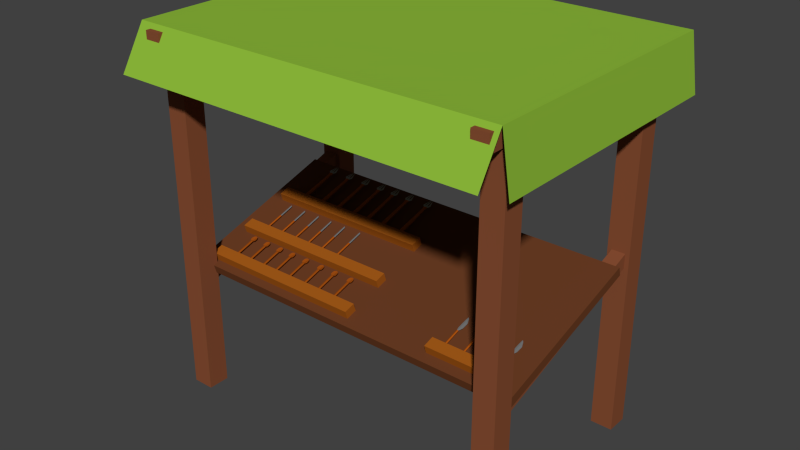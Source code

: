 # Source: bestek_m.stand.blend  (saved by Blender 2.71.0; exported with 4.5.12 LTS)
import bpy
from mathutils import Matrix  # noqa: F401  (used for matrix-valued properties, if any)

bpy.ops.wm.read_factory_settings(use_empty=True)
scene = bpy.context.scene
scene.name = 'Scene'

# ---- collections
col_collection_1 = bpy.data.collections.new('Collection 1'); scene.collection.children.link(col_collection_1)

# ---- materials (node trees are filled in below, after node groups)
mat_material_009 = bpy.data.materials.new('Material.009')
mat_material_009.alpha_threshold = 0.0
mat_material_009.use_transparent_shadow = False
mat_material_009.diffuse_color = (0.2462, 0.07743, 0.0331, 1.0)
mat_material_009.roughness = 0.5
mat_material_009.specular_intensity = 0.0
mat_material_009.line_color = (0.0, 0.0, 0.0, 1.0)
mat_material_010 = bpy.data.materials.new('Material.010')
mat_material_010.alpha_threshold = 0.0
mat_material_010.use_transparent_shadow = False
mat_material_010.diffuse_color = (0.2695, 0.4969, 0.04271, 1.0)
mat_material_010.roughness = 0.5
mat_material_010.specular_intensity = 0.0
mat_material_010.line_color = (0.0, 0.0, 0.0, 1.0)
mat_material_007 = bpy.data.materials.new('Material.007')
mat_material_007.alpha_threshold = 0.0
mat_material_007.use_transparent_shadow = False
mat_material_007.diffuse_color = (0.1473, 0.04769, 0.01812, 1.0)
mat_material_007.roughness = 0.5
mat_material_007.specular_intensity = 0.0
mat_material_007.line_color = (0.0, 0.0, 0.0, 1.0)
mat_material_008 = bpy.data.materials.new('Material.008')
mat_material_008.alpha_threshold = 0.0
mat_material_008.use_transparent_shadow = False
mat_material_008.diffuse_color = (0.3757, 0.1042, 0.009853, 1.0)
mat_material_008.roughness = 0.5
mat_material_008.specular_intensity = 0.0
mat_material_008.line_color = (0.0, 0.0, 0.0, 1.0)
mat_material_001 = bpy.data.materials.new('Material.001')
mat_material_001.alpha_threshold = 0.0
mat_material_001.use_transparent_shadow = False
mat_material_001.diffuse_color = (0.4109, 0.0894, 0.00679, 1.0)
mat_material_001.roughness = 0.5
mat_material_001.specular_intensity = 0.0
mat_material_001.line_color = (0.0, 0.0, 0.0, 1.0)
mat_material_002 = bpy.data.materials.new('Material.002')
mat_material_002.alpha_threshold = 0.0
mat_material_002.use_transparent_shadow = False
mat_material_002.diffuse_color = (0.1734, 0.1734, 0.1734, 1.0)
mat_material_002.roughness = 0.5
mat_material_002.specular_intensity = 0.0
mat_material_002.line_color = (0.0, 0.0, 0.0, 1.0)
mat_material_003 = bpy.data.materials.new('Material.003')
mat_material_003.alpha_threshold = 0.0
mat_material_003.use_transparent_shadow = False
mat_material_003.diffuse_color = (0.6369, 0.8, 0.7057, 1.0)
mat_material_003.roughness = 0.5
mat_material_003.line_color = (0.0, 0.0, 0.0, 1.0)
mat_material_004 = bpy.data.materials.new('Material.004')
mat_material_004.alpha_threshold = 0.0
mat_material_004.use_transparent_shadow = False
mat_material_004.diffuse_color = (0.3343, 0.3343, 0.3343, 1.0)
mat_material_004.roughness = 0.5
mat_material_004.specular_intensity = 0.0
mat_material_004.line_color = (0.0, 0.0, 0.0, 1.0)
mat_material_005 = bpy.data.materials.new('Material.005')
mat_material_005.alpha_threshold = 0.0
mat_material_005.use_transparent_shadow = False
mat_material_005.diffuse_color = (0.4385, 0.09586, 0.006851, 1.0)
mat_material_005.roughness = 0.5
mat_material_005.specular_intensity = 0.0
mat_material_005.line_color = (0.0, 0.0, 0.0, 1.0)
mat_material_006 = bpy.data.materials.new('Material.006')
mat_material_006.alpha_threshold = 0.0
mat_material_006.use_transparent_shadow = False
mat_material_006.diffuse_color = (0.3264, 0.07124, 0.005596, 1.0)
mat_material_006.roughness = 0.5
mat_material_006.specular_intensity = 0.0
mat_material_006.line_color = (0.0, 0.0, 0.0, 1.0)

# ---- material node trees

# ---- world
world_world = bpy.data.worlds.new('World'); scene.world = world_world
world_world.color = (0.05088, 0.05088, 0.05088)
world_world.use_sun_shadow = False
world_world.sun_shadow_jitter_overblur = 0.0
world_world.cycles.sampling_method = 'MANUAL'
world_world.cycles.sample_map_resolution = 256

# ---- meshes
me_plane = bpy.data.meshes.new('Plane')
me_plane.from_pydata([(-1.018, -0.9447, 0.8414), (0.9825, -0.9447, 0.8414), (-1.018, 1.108, 0.8414), (0.9825, 1.108, 0.8414), (-1.018, -1.135, 0.5251), (0.9825, -1.135, 0.5251), (-1.068, 1.1, 0.652), (0.932, 1.1, 0.652), (1.028, -0.9447, 0.4285), (1.028, 1.108, 0.4285), (-1.115, -0.9447, 0.4775), (-1.115, 1.108, 0.4775), (-0.9773, 0.9402, 0.6835), (-0.9773, 1.076, 0.6835), (0.9708, 1.076, 0.6835), (0.9708, 0.9402, 0.6835), (-0.9773, 0.9402, 0.8195), (-0.9773, 1.076, 0.8195), (0.9708, 1.076, 0.8195), (0.9708, 0.9402, 0.8195), (-0.9773, -0.853, 0.6835), (-0.9773, -0.7169, 0.6835), (0.9708, -0.7169, 0.6835), (0.9708, -0.853, 0.6835), (-0.9773, -0.853, 0.8195), (-0.9773, -0.7169, 0.8195), (0.9708, -0.7169, 0.8195), (0.9708, -0.853, 0.8195), (0.8723, -1.002, 0.6882), (0.8723, -1.002, 0.8079), (0.9579, -1.002, 0.8079), (0.9579, -1.002, 0.6882), (0.8723, 0.9883, 0.6882), (0.8723, 0.9883, 0.8079), (0.9579, 0.9883, 0.8079), (0.9579, 0.9883, 0.6882), (0.8792, -0.806, -1.127), (0.8792, -0.8385, -1.032), (0.9511, -0.8385, -1.032), (0.9511, -0.806, -1.127), (0.8792, 0.7753, -0.5858), (0.8792, 0.7427, -0.4907), (0.9511, 0.7427, -0.4907), (0.9511, 0.7753, -0.5858), (0.8568, 0.5941, 0.7747), (0.8568, 0.7572, 0.7747), (0.9734, 0.7572, 0.7747), (0.9734, 0.5941, 0.7747), (0.8568, 0.5941, -1.936), (0.8568, 0.7572, -1.936), (0.9734, 0.7572, -1.936), (0.9734, 0.5941, -1.936), (0.8568, -0.8665, 0.7747), (0.8568, -0.7034, 0.7747), (0.9734, -0.7034, 0.7747), (0.9734, -0.8665, 0.7747), (0.8568, -0.8665, -1.936), (0.8568, -0.7034, -1.936), (0.9734, -0.7034, -1.936), (0.9734, -0.8665, -1.936), (-0.9434, -1.002, 0.6882), (-0.9434, -1.002, 0.8079), (-0.8577, -1.002, 0.8079), (-0.8577, -1.002, 0.6882), (-0.9434, 0.9883, 0.6882), (-0.9434, 0.9883, 0.8079), (-0.8577, 0.9883, 0.8079), (-0.8577, 0.9883, 0.6882), (-0.9365, -0.806, -1.127), (-0.9365, -0.8385, -1.032), (-0.8646, -0.8385, -1.032), (-0.8646, -0.806, -1.127), (-0.9365, 0.7753, -0.5858), (-0.9365, 0.7427, -0.4907), (-0.8646, 0.7427, -0.4907), (-0.8646, 0.7753, -0.5858), (-0.9589, 0.5941, 0.7747), (-0.9589, 0.7572, 0.7747), (-0.8423, 0.7572, 0.7747), (-0.8423, 0.5941, 0.7747), (-0.9589, 0.5941, -1.936), (-0.9589, 0.7572, -1.936), (-0.8423, 0.7572, -1.936), (-0.8423, 0.5941, -1.936), (-0.9589, -0.8665, 0.7747), (-0.9589, -0.7034, 0.7747), (-0.8423, -0.7034, 0.7747), (-0.8423, -0.8665, 0.7747), (-0.9589, -0.8665, -1.936), (-0.9589, -0.7034, -1.936), (-0.8423, -0.7034, -1.936), (-0.8423, -0.8665, -1.936)], [], [(0, 1, 3, 2), (1, 0, 4, 5), (2, 3, 7, 6), (3, 1, 8, 9), (0, 2, 11, 10), (16, 17, 13, 12), (17, 18, 14, 13), (18, 19, 15, 14), (19, 16, 12, 15), (12, 13, 14, 15), (19, 18, 17, 16), (24, 25, 21, 20), (25, 26, 22, 21), (26, 27, 23, 22), (27, 24, 20, 23), (20, 21, 22, 23), (27, 26, 25, 24), (32, 33, 29, 28), (33, 34, 30, 29), (34, 35, 31, 30), (35, 32, 28, 31), (28, 29, 30, 31), (35, 34, 33, 32), (40, 41, 37, 36), (41, 42, 38, 37), (42, 43, 39, 38), (43, 40, 36, 39), (36, 37, 38, 39), (43, 42, 41, 40), (48, 49, 45, 44), (49, 50, 46, 45), (50, 51, 47, 46), (51, 48, 44, 47), (44, 45, 46, 47), (51, 50, 49, 48), (56, 57, 53, 52), (57, 58, 54, 53), (58, 59, 55, 54), (59, 56, 52, 55), (52, 53, 54, 55), (59, 58, 57, 56), (64, 65, 61, 60), (65, 66, 62, 61), (66, 67, 63, 62), (67, 64, 60, 63), (60, 61, 62, 63), (67, 66, 65, 64), (72, 73, 69, 68), (73, 74, 70, 69), (74, 75, 71, 70), (75, 72, 68, 71), (68, 69, 70, 71), (75, 74, 73, 72), (80, 81, 77, 76), (81, 82, 78, 77), (82, 83, 79, 78), (83, 80, 76, 79), (76, 77, 78, 79), (83, 82, 81, 80), (88, 89, 85, 84), (89, 90, 86, 85), (90, 91, 87, 86), (91, 88, 84, 87), (84, 85, 86, 87), (91, 90, 89, 88)])
me_plane.polygons.foreach_set('material_index', [1, 1, 1, 1, 1, 0, 0, 0, 0, 0, 0, 0, 0, 0, 0, 0, 0, 0, 0, 0, 0, 0, 0, 0, 0, 0, 0, 0, 0, 0, 0, 0, 0, 0, 0, 0, 0, 0, 0, 0, 0, 0, 0, 0, 0, 0, 0, 0, 0, 0, 0, 0, 0, 0, 0, 0, 0, 0, 0, 0, 0, 0, 0, 0, 0])
me_plane.materials.append(mat_material_009)
me_plane.materials.append(mat_material_010)
me_plane.use_remesh_preserve_volume = False
me_plane.use_remesh_preserve_attributes = False
me_plane.use_mirror_vertex_groups = False
me_plane.update()
me_cube_002 = bpy.data.meshes.new('Cube.002')
me_cube_002.from_pydata([(0.7735, -0.7531, 1.713), (0.7735, -0.5148, 1.713), (0.7678, -0.7531, 1.569), (0.7678, -0.5148, 1.569), (0.77, -0.7531, 1.335), (0.77, -0.5148, 1.335), (0.7771, -0.7531, 1.335), (0.7771, -0.5148, 1.335), (0.7793, -0.7531, 1.569), (0.7793, -0.5148, 1.569), (0.7721, -0.508, 1.543), (0.768, -0.508, 1.515), (0.7683, -0.508, 1.47), (0.772, -0.508, 1.467), (0.7781, -0.508, 1.491), (0.7724, -0.3348, 1.543), (0.7684, -0.3348, 1.515), (0.7686, -0.3348, 1.47), (0.7724, -0.3348, 1.467), (0.7785, -0.3348, 1.491), (0.7712, -0.3227, 1.522), (0.769, -0.3227, 1.507), (0.7692, -0.3227, 1.482), (0.7712, -0.3227, 1.481), (0.7745, -0.3227, 1.494), (0.7698, -0.3144, 1.501), (0.7745, -0.4698, 1.562), (0.7876, -0.4698, 1.489), (0.7744, -0.4698, 1.454), (0.7664, -0.4698, 1.459), (0.7658, -0.4698, 1.522), (0.7901, -0.3925, 1.488), (0.7762, -0.3925, 1.452), (0.7678, -0.3925, 1.457), (0.7672, -0.3925, 1.524), (0.7763, -0.3925, 1.565), (0.8654, -0.7531, 1.713), (0.8654, -0.5148, 1.713), (0.8596, -0.7531, 1.569), (0.8596, -0.5148, 1.569), (0.8618, -0.7531, 1.335), (0.8618, -0.5148, 1.335), (0.8689, -0.7531, 1.335), (0.8689, -0.5148, 1.335), (0.8711, -0.7531, 1.569), (0.8711, -0.5148, 1.569), (0.8639, -0.508, 1.543), (0.8599, -0.508, 1.515), (0.8601, -0.508, 1.47), (0.8639, -0.508, 1.467), (0.87, -0.508, 1.491), (0.8643, -0.3348, 1.543), (0.8602, -0.3348, 1.515), (0.8605, -0.3348, 1.47), (0.8642, -0.3348, 1.467), (0.8704, -0.3348, 1.491), (0.8631, -0.3227, 1.522), (0.8609, -0.3227, 1.507), (0.861, -0.3227, 1.482), (0.863, -0.3227, 1.481), (0.8664, -0.3227, 1.494), (0.8617, -0.3144, 1.501), (0.8663, -0.4698, 1.562), (0.8794, -0.4698, 1.489), (0.8662, -0.4698, 1.454), (0.8582, -0.4698, 1.459), (0.8576, -0.4698, 1.522), (0.8819, -0.3925, 1.488), (0.868, -0.3925, 1.452), (0.8596, -0.3925, 1.457), (0.859, -0.3925, 1.524), (0.8681, -0.3925, 1.565), (0.6649, -0.7531, 1.713), (0.6649, -0.5148, 1.713), (0.6591, -0.7531, 1.569), (0.6591, -0.5148, 1.569), (0.6613, -0.7531, 1.335), (0.6613, -0.5148, 1.335), (0.6684, -0.7531, 1.335), (0.6684, -0.5148, 1.335), (0.6706, -0.7531, 1.569), (0.6706, -0.5148, 1.569), (0.6634, -0.508, 1.543), (0.6594, -0.508, 1.515), (0.6597, -0.508, 1.47), (0.6634, -0.508, 1.467), (0.6695, -0.508, 1.491), (0.6638, -0.3348, 1.543), (0.6597, -0.3348, 1.515), (0.66, -0.3348, 1.47), (0.6637, -0.3348, 1.467), (0.6699, -0.3348, 1.491), (0.6626, -0.3227, 1.522), (0.6604, -0.3227, 1.507), (0.6606, -0.3227, 1.482), (0.6626, -0.3227, 1.481), (0.6659, -0.3227, 1.494), (0.6612, -0.3144, 1.501), (0.6658, -0.4698, 1.562), (0.6789, -0.4698, 1.489), (0.6657, -0.4698, 1.454), (0.6577, -0.4698, 1.459), (0.6571, -0.4698, 1.522), (0.6814, -0.3925, 1.488), (0.6676, -0.3925, 1.452), (0.6591, -0.3925, 1.457), (0.6585, -0.3925, 1.524), (0.6677, -0.3925, 1.565), (0.5599, -0.7531, 1.713), (0.5599, -0.5148, 1.713), (0.5541, -0.7531, 1.569), (0.5541, -0.5148, 1.569), (0.5563, -0.7531, 1.335), (0.5563, -0.5148, 1.335), (0.5634, -0.7531, 1.335), (0.5634, -0.5148, 1.335), (0.5656, -0.7531, 1.569), (0.5656, -0.5148, 1.569), (0.5584, -0.508, 1.543), (0.5544, -0.508, 1.515), (0.5547, -0.508, 1.47), (0.5584, -0.508, 1.467), (0.5645, -0.508, 1.491), (0.5588, -0.3348, 1.543), (0.5548, -0.3348, 1.515), (0.555, -0.3348, 1.47), (0.5588, -0.3348, 1.467), (0.5649, -0.3348, 1.491), (0.5576, -0.3227, 1.522), (0.5554, -0.3227, 1.507), (0.5556, -0.3227, 1.482), (0.5576, -0.3227, 1.481), (0.5609, -0.3227, 1.494), (0.5562, -0.3144, 1.501), (0.5608, -0.4698, 1.562), (0.574, -0.4698, 1.489), (0.5607, -0.4698, 1.454), (0.5527, -0.4698, 1.459), (0.5521, -0.4698, 1.522), (0.5764, -0.3925, 1.488), (0.5626, -0.3925, 1.452), (0.5542, -0.3925, 1.457), (0.5535, -0.3925, 1.524), (0.5627, -0.3925, 1.565), (-0.1192, 0.3604, 2.248), (-0.1192, 0.8049, 2.083), (-0.131, 0.3604, 1.911), (-0.127, 0.8049, 1.86), (-0.1265, 0.3604, 1.366), (-0.1241, 0.8049, 1.499), (-0.112, 0.3604, 1.366), (-0.1144, 0.8049, 1.499), (-0.1075, 0.3604, 1.911), (-0.1114, 0.8049, 1.86), (-0.1193, 0.8411, 1.905), (-0.1321, 0.8411, 1.804), (-0.1272, 0.8411, 1.642), (-0.1113, 0.8411, 1.642), (-0.1064, 0.8411, 1.804), (-0.1193, 0.8646, 1.905), (-0.1424, 0.8646, 1.804), (-0.1336, 0.8646, 1.642), (-0.105, 0.8646, 1.642), (-0.09614, 0.8646, 1.804), (-0.1308, 0.8646, 1.855), (-0.1193, 0.8646, 1.642), (-0.1077, 0.8646, 1.855), (-0.125, 0.8646, 1.88), (-0.1121, 0.9616, 1.768), (-0.1028, 0.8646, 1.682), (-0.1246, 0.9637, 1.73), (-0.1358, 0.8646, 1.682), (-0.1135, 0.8646, 1.88), (-0.1193, 0.9683, 1.773), (-0.2453, 0.3604, 2.248), (-0.2453, 0.8049, 2.083), (-0.2571, 0.3604, 1.911), (-0.2531, 0.8049, 1.86), (-0.2526, 0.3604, 1.366), (-0.2501, 0.8049, 1.499), (-0.238, 0.3604, 1.366), (-0.2405, 0.8049, 1.499), (-0.2335, 0.3604, 1.911), (-0.2375, 0.8049, 1.86), (-0.2453, 0.8411, 1.905), (-0.2581, 0.8411, 1.804), (-0.2532, 0.8411, 1.642), (-0.2374, 0.8411, 1.642), (-0.2325, 0.8411, 1.804), (-0.2453, 0.8646, 1.905), (-0.2684, 0.8646, 1.804), (-0.2596, 0.8646, 1.642), (-0.231, 0.8646, 1.642), (-0.2222, 0.8646, 1.804), (-0.2569, 0.8646, 1.855), (-0.2453, 0.8646, 1.642), (-0.2337, 0.8646, 1.855), (-0.2511, 0.8646, 1.88), (-0.2381, 0.9616, 1.768), (-0.2288, 0.8646, 1.682), (-0.2507, 0.9637, 1.73), (-0.2618, 0.8646, 1.682), (-0.2395, 0.8646, 1.88), (-0.2453, 0.9683, 1.773), (-0.3469, 0.3604, 2.248), (-0.3469, 0.8049, 2.083), (-0.3587, 0.3604, 1.911), (-0.3547, 0.8049, 1.86), (-0.3542, 0.3604, 1.366), (-0.3518, 0.8049, 1.499), (-0.3397, 0.3604, 1.366), (-0.3421, 0.8049, 1.499), (-0.3352, 0.3604, 1.911), (-0.3391, 0.8049, 1.86), (-0.347, 0.8411, 1.905), (-0.3598, 0.8411, 1.804), (-0.3549, 0.8411, 1.642), (-0.339, 0.8411, 1.642), (-0.3341, 0.8411, 1.804), (-0.347, 0.8646, 1.905), (-0.3701, 0.8646, 1.804), (-0.3613, 0.8646, 1.642), (-0.3327, 0.8646, 1.642), (-0.3238, 0.8646, 1.804), (-0.3585, 0.8646, 1.855), (-0.347, 0.8646, 1.642), (-0.3354, 0.8646, 1.855), (-0.3527, 0.8646, 1.88), (-0.3398, 0.9616, 1.768), (-0.3305, 0.8646, 1.682), (-0.3523, 0.9637, 1.73), (-0.3635, 0.8646, 1.682), (-0.3412, 0.8646, 1.88), (-0.347, 0.9683, 1.773), (-0.4463, 0.3604, 2.248), (-0.4463, 0.8049, 2.083), (-0.4581, 0.3604, 1.911), (-0.4541, 0.8049, 1.86), (-0.4536, 0.3604, 1.366), (-0.4511, 0.8049, 1.499), (-0.439, 0.3604, 1.366), (-0.4415, 0.8049, 1.499), (-0.4345, 0.3604, 1.911), (-0.4385, 0.8049, 1.86), (-0.4463, 0.8411, 1.905), (-0.4592, 0.8411, 1.804), (-0.4543, 0.8411, 1.642), (-0.4384, 0.8411, 1.642), (-0.4335, 0.8411, 1.804), (-0.4463, 0.8646, 1.905), (-0.4694, 0.8646, 1.804), (-0.4606, 0.8646, 1.642), (-0.432, 0.8646, 1.642), (-0.4232, 0.8646, 1.804), (-0.4579, 0.8646, 1.855), (-0.4463, 0.8646, 1.642), (-0.4348, 0.8646, 1.855), (-0.4521, 0.8646, 1.88), (-0.4391, 0.9616, 1.768), (-0.4298, 0.8646, 1.682), (-0.4517, 0.9637, 1.73), (-0.4628, 0.8646, 1.682), (-0.4405, 0.8646, 1.88), (-0.4463, 0.9683, 1.773), (-0.5586, 0.3604, 2.248), (-0.5586, 0.8049, 2.083), (-0.5704, 0.3604, 1.911), (-0.5664, 0.8049, 1.86), (-0.5659, 0.3604, 1.366), (-0.5634, 0.8049, 1.499), (-0.5513, 0.3604, 1.366), (-0.5538, 0.8049, 1.499), (-0.5468, 0.3604, 1.911), (-0.5508, 0.8049, 1.86), (-0.5586, 0.8411, 1.905), (-0.5715, 0.8411, 1.804), (-0.5665, 0.8411, 1.642), (-0.5507, 0.8411, 1.642), (-0.5458, 0.8411, 1.804), (-0.5586, 0.8646, 1.905), (-0.5817, 0.8646, 1.804), (-0.5729, 0.8646, 1.642), (-0.5443, 0.8646, 1.642), (-0.5355, 0.8646, 1.804), (-0.5702, 0.8646, 1.855), (-0.5586, 0.8646, 1.642), (-0.547, 0.8646, 1.855), (-0.5644, 0.8646, 1.88), (-0.5514, 0.9616, 1.768), (-0.5421, 0.8646, 1.682), (-0.564, 0.9637, 1.73), (-0.5751, 0.8646, 1.682), (-0.5528, 0.8646, 1.88), (-0.5586, 0.9683, 1.773), (-0.675, 0.3604, 2.248), (-0.675, 0.8049, 2.083), (-0.6868, 0.3604, 1.911), (-0.6828, 0.8049, 1.86), (-0.6823, 0.3604, 1.366), (-0.6798, 0.8049, 1.499), (-0.6677, 0.3604, 1.366), (-0.6702, 0.8049, 1.499), (-0.6632, 0.3604, 1.911), (-0.6672, 0.8049, 1.86), (-0.675, 0.8411, 1.905), (-0.6879, 0.8411, 1.804), (-0.683, 0.8411, 1.642), (-0.6671, 0.8411, 1.642), (-0.6622, 0.8411, 1.804), (-0.675, 0.8646, 1.905), (-0.6982, 0.8646, 1.804), (-0.6893, 0.8646, 1.642), (-0.6607, 0.8646, 1.642), (-0.6519, 0.8646, 1.804), (-0.6866, 0.8646, 1.855), (-0.675, 0.8646, 1.642), (-0.6635, 0.8646, 1.855), (-0.6808, 0.8646, 1.88), (-0.6678, 0.9616, 1.768), (-0.6585, 0.8646, 1.682), (-0.6804, 0.9637, 1.73), (-0.6915, 0.8646, 1.682), (-0.6693, 0.8646, 1.88), (-0.675, 0.9683, 1.773), (-0.7963, 0.3604, 2.248), (-0.7963, 0.8049, 2.083), (-0.8081, 0.3604, 1.911), (-0.8041, 0.8049, 1.86), (-0.8036, 0.3604, 1.366), (-0.8011, 0.8049, 1.499), (-0.789, 0.3604, 1.366), (-0.7915, 0.8049, 1.499), (-0.7845, 0.3604, 1.911), (-0.7885, 0.8049, 1.86), (-0.7963, 0.8411, 1.905), (-0.8092, 0.8411, 1.804), (-0.8043, 0.8411, 1.642), (-0.7884, 0.8411, 1.642), (-0.7835, 0.8411, 1.804), (-0.7963, 0.8646, 1.905), (-0.8194, 0.8646, 1.804), (-0.8106, 0.8646, 1.642), (-0.782, 0.8646, 1.642), (-0.7732, 0.8646, 1.804), (-0.8079, 0.8646, 1.855), (-0.7963, 0.8646, 1.642), (-0.7848, 0.8646, 1.855), (-0.8021, 0.8646, 1.88), (-0.7891, 0.9616, 1.768), (-0.7798, 0.8646, 1.682), (-0.8017, 0.9637, 1.73), (-0.8128, 0.8646, 1.682), (-0.7905, 0.8646, 1.88), (-0.7963, 0.9683, 1.773), (-0.318, -0.2612, 1.713), (-0.318, -0.02286, 1.713), (-0.3237, -0.2612, 1.569), (-0.3237, -0.02286, 1.569), (-0.3215, -0.2612, 1.335), (-0.3215, -0.02286, 1.335), (-0.3144, -0.2612, 1.335), (-0.3144, -0.02286, 1.335), (-0.3122, -0.2612, 1.569), (-0.3122, -0.02286, 1.569), (-0.3191, -0.01605, 1.543), (-0.3231, -0.01605, 1.515), (-0.3228, -0.01605, 1.47), (-0.3191, -0.01605, 1.467), (-0.313, -0.01605, 1.491), (-0.3191, 0.1571, 1.543), (-0.3231, 0.1571, 1.515), (-0.3228, 0.1571, 1.47), (-0.3191, 0.1571, 1.467), (-0.313, 0.1571, 1.491), (-0.3203, 0.1693, 1.522), (-0.3224, 0.1693, 1.507), (-0.3223, 0.1693, 1.482), (-0.3203, 0.1693, 1.481), (-0.317, 0.1693, 1.494), (-0.3217, 0.1776, 1.501), (-0.4256, -0.2612, 1.713), (-0.4256, -0.02286, 1.713), (-0.4314, -0.2612, 1.569), (-0.4314, -0.02286, 1.569), (-0.4292, -0.2612, 1.335), (-0.4292, -0.02286, 1.335), (-0.4221, -0.2612, 1.335), (-0.4221, -0.02286, 1.335), (-0.4199, -0.2612, 1.569), (-0.4199, -0.02286, 1.569), (-0.4267, -0.01605, 1.543), (-0.4307, -0.01605, 1.515), (-0.4305, -0.01605, 1.47), (-0.4267, -0.01605, 1.467), (-0.4206, -0.01605, 1.491), (-0.4267, 0.1571, 1.543), (-0.4307, 0.1571, 1.515), (-0.4305, 0.1571, 1.47), (-0.4267, 0.1571, 1.467), (-0.4206, 0.1571, 1.491), (-0.4279, 0.1693, 1.522), (-0.4301, 0.1693, 1.507), (-0.4299, 0.1693, 1.482), (-0.4279, 0.1693, 1.481), (-0.4246, 0.1693, 1.494), (-0.4293, 0.1776, 1.501), (-0.5235, -0.2612, 1.713), (-0.5235, -0.02286, 1.713), (-0.5292, -0.2612, 1.569), (-0.5292, -0.02286, 1.569), (-0.527, -0.2612, 1.335), (-0.527, -0.02286, 1.335), (-0.5199, -0.2612, 1.335), (-0.5199, -0.02286, 1.335), (-0.5177, -0.2612, 1.569), (-0.5177, -0.02286, 1.569), (-0.5245, -0.01605, 1.543), (-0.5286, -0.01605, 1.515), (-0.5283, -0.01605, 1.47), (-0.5246, -0.01605, 1.467), (-0.5185, -0.01605, 1.491), (-0.5245, 0.1571, 1.543), (-0.5286, 0.1571, 1.515), (-0.5283, 0.1571, 1.47), (-0.5246, 0.1571, 1.467), (-0.5185, 0.1571, 1.491), (-0.5257, 0.1693, 1.522), (-0.5279, 0.1693, 1.507), (-0.5278, 0.1693, 1.482), (-0.5258, 0.1693, 1.481), (-0.5225, 0.1693, 1.494), (-0.5272, 0.1776, 1.501), (-0.6175, -0.2612, 1.713), (-0.6175, -0.02286, 1.713), (-0.6232, -0.2612, 1.569), (-0.6232, -0.02286, 1.569), (-0.621, -0.2612, 1.335), (-0.621, -0.02286, 1.335), (-0.6139, -0.2612, 1.335), (-0.6139, -0.02286, 1.335), (-0.6117, -0.2612, 1.569), (-0.6117, -0.02286, 1.569), (-0.6186, -0.01605, 1.543), (-0.6226, -0.01605, 1.515), (-0.6223, -0.01605, 1.47), (-0.6186, -0.01605, 1.467), (-0.6125, -0.01605, 1.491), (-0.6186, 0.1571, 1.543), (-0.6226, 0.1571, 1.515), (-0.6223, 0.1571, 1.47), (-0.6186, 0.1571, 1.467), (-0.6125, 0.1571, 1.491), (-0.6198, 0.1693, 1.522), (-0.6219, 0.1693, 1.507), (-0.6218, 0.1693, 1.482), (-0.6198, 0.1693, 1.481), (-0.6165, 0.1693, 1.494), (-0.6212, 0.1776, 1.501), (-0.7183, -0.2612, 1.713), (-0.7183, -0.02286, 1.713), (-0.724, -0.2612, 1.569), (-0.724, -0.02286, 1.569), (-0.7218, -0.2612, 1.335), (-0.7218, -0.02286, 1.335), (-0.7147, -0.2612, 1.335), (-0.7147, -0.02286, 1.335), (-0.7125, -0.2612, 1.569), (-0.7125, -0.02286, 1.569), (-0.7194, -0.01605, 1.543), (-0.7234, -0.01605, 1.515), (-0.7231, -0.01605, 1.47), (-0.7194, -0.01605, 1.467), (-0.7133, -0.01605, 1.491), (-0.7194, 0.1571, 1.543), (-0.7234, 0.1571, 1.515), (-0.7231, 0.1571, 1.47), (-0.7194, 0.1571, 1.467), (-0.7133, 0.1571, 1.491), (-0.7206, 0.1693, 1.522), (-0.7228, 0.1693, 1.507), (-0.7226, 0.1693, 1.482), (-0.7206, 0.1693, 1.481), (-0.7173, 0.1693, 1.494), (-0.722, 0.1776, 1.501), (-0.1239, -0.753, 1.903), (-0.1239, -0.515, 1.813), (-0.1314, -0.753, 1.755), (-0.1314, -0.515, 1.755), (-0.1285, -0.753, 1.516), (-0.1285, -0.515, 1.516), (-0.1192, -0.753, 1.516), (-0.1192, -0.515, 1.516), (-0.1163, -0.753, 1.755), (-0.1163, -0.515, 1.755), (-0.1239, -0.5032, 1.615), (-0.1399, -0.5008, 1.755), (-0.132, -0.5001, 1.516), (-0.1158, -0.5001, 1.516), (-0.1079, -0.5032, 1.755), (-0.1239, -0.4699, 1.615), (-0.1399, -0.4699, 1.755), (-0.132, -0.4729, 1.516), (-0.1158, -0.4729, 1.516), (-0.1079, -0.4699, 1.755), (-0.1239, -0.4366, 1.777), (-0.1354, -0.4475, 1.755), (-0.1315, -0.4611, 1.619), (-0.1162, -0.4611, 1.619), (-0.1124, -0.4475, 1.755), (-0.2305, -0.753, 1.903), (-0.2305, -0.515, 1.813), (-0.2381, -0.753, 1.755), (-0.2381, -0.515, 1.755), (-0.2352, -0.753, 1.516), (-0.2352, -0.515, 1.516), (-0.2259, -0.753, 1.516), (-0.2259, -0.515, 1.516), (-0.223, -0.753, 1.755), (-0.223, -0.515, 1.755), (-0.2305, -0.5032, 1.615), (-0.2465, -0.5008, 1.755), (-0.2386, -0.5001, 1.516), (-0.2225, -0.5001, 1.516), (-0.2146, -0.5032, 1.755), (-0.2305, -0.4699, 1.615), (-0.2465, -0.4699, 1.755), (-0.2386, -0.4729, 1.516), (-0.2225, -0.4729, 1.516), (-0.2146, -0.4699, 1.755), (-0.2305, -0.4366, 1.777), (-0.242, -0.4475, 1.755), (-0.2382, -0.4611, 1.619), (-0.2229, -0.4611, 1.619), (-0.2191, -0.4475, 1.755), (-0.327, -0.753, 1.903), (-0.327, -0.515, 1.813), (-0.3345, -0.753, 1.755), (-0.3345, -0.515, 1.755), (-0.3316, -0.753, 1.516), (-0.3316, -0.515, 1.516), (-0.3223, -0.753, 1.516), (-0.3223, -0.515, 1.516), (-0.3194, -0.753, 1.755), (-0.3194, -0.515, 1.755), (-0.327, -0.5032, 1.615), (-0.343, -0.5008, 1.755), (-0.3351, -0.5001, 1.516), (-0.3189, -0.5001, 1.516), (-0.311, -0.5032, 1.755), (-0.327, -0.4699, 1.615), (-0.343, -0.4699, 1.755), (-0.3351, -0.4729, 1.516), (-0.3189, -0.4729, 1.516), (-0.311, -0.4699, 1.755), (-0.327, -0.4366, 1.777), (-0.3385, -0.4475, 1.755), (-0.3346, -0.4611, 1.619), (-0.3193, -0.4611, 1.619), (-0.3155, -0.4475, 1.755), (-0.4333, -0.753, 1.903), (-0.4333, -0.515, 1.813), (-0.4409, -0.753, 1.755), (-0.4409, -0.515, 1.755), (-0.438, -0.753, 1.516), (-0.438, -0.515, 1.516), (-0.4287, -0.753, 1.516), (-0.4287, -0.515, 1.516), (-0.4258, -0.753, 1.755), (-0.4258, -0.515, 1.755), (-0.4333, -0.5032, 1.615), (-0.4493, -0.5008, 1.755), (-0.4414, -0.5001, 1.516), (-0.4252, -0.5001, 1.516), (-0.4173, -0.5032, 1.755), (-0.4333, -0.4699, 1.615), (-0.4493, -0.4699, 1.755), (-0.4414, -0.4729, 1.516), (-0.4252, -0.4729, 1.516), (-0.4173, -0.4699, 1.755), (-0.4333, -0.4366, 1.777), (-0.4448, -0.4475, 1.755), (-0.441, -0.4611, 1.619), (-0.4257, -0.4611, 1.619), (-0.4219, -0.4475, 1.755), (-0.5315, -0.753, 1.903), (-0.5315, -0.515, 1.813), (-0.539, -0.753, 1.755), (-0.539, -0.515, 1.755), (-0.5361, -0.753, 1.516), (-0.5361, -0.515, 1.516), (-0.5268, -0.753, 1.516), (-0.5268, -0.515, 1.516), (-0.524, -0.753, 1.755), (-0.524, -0.515, 1.755), (-0.5315, -0.5032, 1.615), (-0.5475, -0.5008, 1.755), (-0.5396, -0.5001, 1.516), (-0.5234, -0.5001, 1.516), (-0.5155, -0.5032, 1.755), (-0.5315, -0.4699, 1.615), (-0.5475, -0.4699, 1.755), (-0.5396, -0.4729, 1.516), (-0.5234, -0.4729, 1.516), (-0.5155, -0.4699, 1.755), (-0.5315, -0.4366, 1.777), (-0.543, -0.4475, 1.755), (-0.5391, -0.4611, 1.619), (-0.5238, -0.4611, 1.619), (-0.52, -0.4475, 1.755), (-0.6227, -0.753, 1.903), (-0.6227, -0.515, 1.813), (-0.6303, -0.753, 1.755), (-0.6303, -0.515, 1.755), (-0.6274, -0.753, 1.516), (-0.6274, -0.515, 1.516), (-0.6181, -0.753, 1.516), (-0.6181, -0.515, 1.516), (-0.6152, -0.753, 1.755), (-0.6152, -0.515, 1.755), (-0.6227, -0.5032, 1.615), (-0.6387, -0.5008, 1.755), (-0.6308, -0.5001, 1.516), (-0.6147, -0.5001, 1.516), (-0.6068, -0.5032, 1.755), (-0.6227, -0.4699, 1.615), (-0.6387, -0.4699, 1.755), (-0.6308, -0.4729, 1.516), (-0.6147, -0.4729, 1.516), (-0.6068, -0.4699, 1.755), (-0.6227, -0.4366, 1.777), (-0.6342, -0.4475, 1.755), (-0.6304, -0.4611, 1.619), (-0.6151, -0.4611, 1.619), (-0.6113, -0.4475, 1.755), (-0.7192, -0.753, 1.903), (-0.7192, -0.515, 1.813), (-0.7267, -0.753, 1.755), (-0.7267, -0.515, 1.755), (-0.7239, -0.753, 1.516), (-0.7239, -0.515, 1.516), (-0.7145, -0.753, 1.516), (-0.7145, -0.515, 1.516), (-0.7117, -0.753, 1.755), (-0.7117, -0.515, 1.755), (-0.7192, -0.5032, 1.615), (-0.7352, -0.5008, 1.755), (-0.7273, -0.5001, 1.516), (-0.7111, -0.5001, 1.516), (-0.7032, -0.5032, 1.755), (-0.7192, -0.4699, 1.615), (-0.7352, -0.4699, 1.755), (-0.7273, -0.4729, 1.516), (-0.7111, -0.4729, 1.516), (-0.7032, -0.4699, 1.755), (-0.7192, -0.4366, 1.777), (-0.7307, -0.4475, 1.755), (-0.7268, -0.4611, 1.619), (-0.7115, -0.4611, 1.619), (-0.7077, -0.4475, 1.755), (0.5035, -0.8856, 0.7565), (0.5035, -0.7519, 0.7565), (0.9248, -0.7519, 0.7565), (0.9248, -0.8856, 0.7565), (0.5035, -0.8856, 2.841), (0.5035, -0.7519, 2.841), (0.9248, -0.7519, 2.841), (0.9248, -0.8856, 2.841), (-0.9179, 0.223, 0.7565), (-0.9179, 0.3567, 0.7565), (0.02523, 0.3567, 0.7565), (0.02523, 0.223, 0.7565), (-0.9179, 0.223, 2.841), (-0.9179, 0.3567, 2.841), (0.02523, 0.3567, 2.841), (0.02523, 0.223, 2.841), (-0.9179, -0.4006, 0.7565), (-0.9179, -0.2669, 0.7565), (0.02523, -0.2669, 0.7565), (0.02523, -0.4006, 0.7565), (-0.9179, -0.4006, 2.841), (-0.9179, -0.2669, 2.841), (0.02523, -0.2669, 2.841), (0.02523, -0.4006, 2.841), (-0.9179, -0.9066, 0.7565), (-0.9179, -0.7729, 0.7565), (0.02523, -0.7729, 0.7565), (0.02523, -0.9066, 0.7565), (-0.9179, -0.9066, 2.841), (-0.9179, -0.7729, 2.841), (0.02523, -0.7729, 2.841), (0.02523, -0.9066, 2.841), (-1.0, -1.0, -1.0), (-1.0, 1.0, -1.0), (1.0, 1.0, -1.0), (1.0, -1.0, -1.0), (-1.0, -1.0, 1.0), (-1.0, 1.0, 1.0), (1.0, 1.0, 1.0), (1.0, -1.0, 1.0), (-0.8197, -0.2612, 1.713), (-0.8197, -0.02286, 1.713), (-0.8254, -0.2612, 1.569), (-0.8254, -0.02286, 1.569), (-0.8232, -0.2612, 1.335), (-0.8232, -0.02286, 1.335), (-0.8161, -0.2612, 1.335), (-0.8161, -0.02286, 1.335), (-0.8139, -0.2612, 1.569), (-0.8139, -0.02286, 1.569), (-0.8208, -0.01605, 1.543), (-0.8248, -0.01605, 1.515), (-0.8245, -0.01605, 1.47), (-0.8208, -0.01605, 1.467), (-0.8147, -0.01605, 1.491), (-0.8208, 0.1571, 1.543), (-0.8248, 0.1571, 1.515), (-0.8245, 0.1571, 1.47), (-0.8208, 0.1571, 1.467), (-0.8147, 0.1571, 1.491), (-0.822, 0.1693, 1.522), (-0.8242, 0.1693, 1.507), (-0.824, 0.1693, 1.482), (-0.822, 0.1693, 1.481), (-0.8187, 0.1693, 1.494), (-0.8234, 0.1776, 1.501), (-0.8155, -0.753, 1.903), (-0.8155, -0.515, 1.813), (-0.8231, -0.753, 1.755), (-0.8231, -0.515, 1.755), (-0.8202, -0.753, 1.516), (-0.8202, -0.515, 1.516), (-0.8109, -0.753, 1.516), (-0.8109, -0.515, 1.516), (-0.808, -0.753, 1.755), (-0.808, -0.515, 1.755), (-0.8155, -0.5032, 1.615), (-0.8315, -0.5008, 1.755), (-0.8236, -0.5001, 1.516), (-0.8074, -0.5001, 1.516), (-0.7995, -0.5032, 1.755), (-0.8155, -0.4699, 1.615), (-0.8315, -0.4699, 1.755), (-0.8236, -0.4729, 1.516), (-0.8074, -0.4729, 1.516), (-0.7995, -0.4699, 1.755), (-0.8155, -0.4366, 1.777), (-0.827, -0.4475, 1.755), (-0.8232, -0.4611, 1.619), (-0.8079, -0.4611, 1.619), (-0.8041, -0.4475, 1.755)], [], [(0, 1, 3, 2), (2, 3, 5, 4), (4, 5, 7, 6), (1, 9, 14, 10), (8, 9, 1, 0), (6, 7, 9, 8), (0, 2, 4, 6, 8), (35, 31, 19, 15), (9, 7, 13, 14), (7, 5, 12, 13), (5, 3, 11, 12), (3, 1, 10, 11), (15, 19, 24, 20), (31, 32, 18, 19), (32, 33, 17, 18), (33, 34, 16, 17), (34, 35, 15, 16), (19, 18, 23, 24), (18, 17, 22, 23), (17, 16, 21, 22), (16, 15, 20, 21), (20, 24, 25), (24, 23, 25), (23, 22, 25), (22, 21, 25), (21, 20, 25), (10, 14, 27, 26), (14, 13, 28, 27), (13, 12, 29, 28), (12, 11, 30, 29), (11, 10, 26, 30), (26, 27, 31, 35), (27, 28, 32, 31), (28, 29, 33, 32), (29, 30, 34, 33), (30, 26, 35, 34), (36, 37, 39, 38), (38, 39, 41, 40), (40, 41, 43, 42), (37, 45, 50, 46), (44, 45, 37, 36), (42, 43, 45, 44), (36, 38, 40, 42, 44), (71, 67, 55, 51), (45, 43, 49, 50), (43, 41, 48, 49), (41, 39, 47, 48), (39, 37, 46, 47), (51, 55, 60, 56), (67, 68, 54, 55), (68, 69, 53, 54), (69, 70, 52, 53), (70, 71, 51, 52), (55, 54, 59, 60), (54, 53, 58, 59), (53, 52, 57, 58), (52, 51, 56, 57), (56, 60, 61), (60, 59, 61), (59, 58, 61), (58, 57, 61), (57, 56, 61), (46, 50, 63, 62), (50, 49, 64, 63), (49, 48, 65, 64), (48, 47, 66, 65), (47, 46, 62, 66), (62, 63, 67, 71), (63, 64, 68, 67), (64, 65, 69, 68), (65, 66, 70, 69), (66, 62, 71, 70), (72, 73, 75, 74), (74, 75, 77, 76), (76, 77, 79, 78), (73, 81, 86, 82), (80, 81, 73, 72), (78, 79, 81, 80), (72, 74, 76, 78, 80), (107, 103, 91, 87), (81, 79, 85, 86), (79, 77, 84, 85), (77, 75, 83, 84), (75, 73, 82, 83), (87, 91, 96, 92), (103, 104, 90, 91), (104, 105, 89, 90), (105, 106, 88, 89), (106, 107, 87, 88), (91, 90, 95, 96), (90, 89, 94, 95), (89, 88, 93, 94), (88, 87, 92, 93), (92, 96, 97), (96, 95, 97), (95, 94, 97), (94, 93, 97), (93, 92, 97), (82, 86, 99, 98), (86, 85, 100, 99), (85, 84, 101, 100), (84, 83, 102, 101), (83, 82, 98, 102), (98, 99, 103, 107), (99, 100, 104, 103), (100, 101, 105, 104), (101, 102, 106, 105), (102, 98, 107, 106), (108, 109, 111, 110), (110, 111, 113, 112), (112, 113, 115, 114), (109, 117, 122, 118), (116, 117, 109, 108), (114, 115, 117, 116), (108, 110, 112, 114, 116), (143, 139, 127, 123), (117, 115, 121, 122), (115, 113, 120, 121), (113, 111, 119, 120), (111, 109, 118, 119), (123, 127, 132, 128), (139, 140, 126, 127), (140, 141, 125, 126), (141, 142, 124, 125), (142, 143, 123, 124), (127, 126, 131, 132), (126, 125, 130, 131), (125, 124, 129, 130), (124, 123, 128, 129), (128, 132, 133), (132, 131, 133), (131, 130, 133), (130, 129, 133), (129, 128, 133), (118, 122, 135, 134), (122, 121, 136, 135), (121, 120, 137, 136), (120, 119, 138, 137), (119, 118, 134, 138), (134, 135, 139, 143), (135, 136, 140, 139), (136, 137, 141, 140), (137, 138, 142, 141), (138, 134, 143, 142), (144, 145, 147, 146), (146, 147, 149, 148), (148, 149, 151, 150), (145, 153, 158, 154), (152, 153, 145, 144), (150, 151, 153, 152), (144, 146, 148, 150, 152), (154, 158, 163, 166, 172, 159), (153, 151, 157, 158), (151, 149, 156, 157), (149, 147, 155, 156), (147, 145, 154, 155), (160, 164, 167, 159, 172, 166, 163, 169, 162, 165, 161, 171), (158, 157, 162, 169, 163), (157, 156, 161, 165, 162), (156, 155, 160, 171, 161), (155, 154, 159, 167, 164, 160), (171, 160, 170), (160, 164, 170), (171, 164, 170), (163, 166, 168), (163, 169, 168), (169, 166, 168), (172, 165, 173), (167, 165, 173), (172, 159, 173), (167, 159, 173), (174, 175, 177, 176), (176, 177, 179, 178), (178, 179, 181, 180), (175, 183, 188, 184), (182, 183, 175, 174), (180, 181, 183, 182), (174, 176, 178, 180, 182), (184, 188, 193, 196, 202, 189), (183, 181, 187, 188), (181, 179, 186, 187), (179, 177, 185, 186), (177, 175, 184, 185), (190, 194, 197, 189, 202, 196, 193, 199, 192, 195, 191, 201), (188, 187, 192, 199, 193), (187, 186, 191, 195, 192), (186, 185, 190, 201, 191), (185, 184, 189, 197, 194, 190), (201, 190, 200), (190, 194, 200), (201, 194, 200), (193, 196, 198), (193, 199, 198), (199, 196, 198), (202, 195, 203), (197, 195, 203), (202, 189, 203), (197, 189, 203), (204, 205, 207, 206), (206, 207, 209, 208), (208, 209, 211, 210), (205, 213, 218, 214), (212, 213, 205, 204), (210, 211, 213, 212), (204, 206, 208, 210, 212), (214, 218, 223, 226, 232, 219), (213, 211, 217, 218), (211, 209, 216, 217), (209, 207, 215, 216), (207, 205, 214, 215), (220, 224, 227, 219, 232, 226, 223, 229, 222, 225, 221, 231), (218, 217, 222, 229, 223), (217, 216, 221, 225, 222), (216, 215, 220, 231, 221), (215, 214, 219, 227, 224, 220), (231, 220, 230), (220, 224, 230), (231, 224, 230), (223, 226, 228), (223, 229, 228), (229, 226, 228), (232, 225, 233), (227, 225, 233), (232, 219, 233), (227, 219, 233), (234, 235, 237, 236), (236, 237, 239, 238), (238, 239, 241, 240), (235, 243, 248, 244), (242, 243, 235, 234), (240, 241, 243, 242), (234, 236, 238, 240, 242), (244, 248, 253, 256, 262, 249), (243, 241, 247, 248), (241, 239, 246, 247), (239, 237, 245, 246), (237, 235, 244, 245), (250, 254, 257, 249, 262, 256, 253, 259, 252, 255, 251, 261), (248, 247, 252, 259, 253), (247, 246, 251, 255, 252), (246, 245, 250, 261, 251), (245, 244, 249, 257, 254, 250), (261, 250, 260), (250, 254, 260), (261, 254, 260), (253, 256, 258), (253, 259, 258), (259, 256, 258), (262, 255, 263), (257, 255, 263), (262, 249, 263), (257, 249, 263), (264, 265, 267, 266), (266, 267, 269, 268), (268, 269, 271, 270), (265, 273, 278, 274), (272, 273, 265, 264), (270, 271, 273, 272), (264, 266, 268, 270, 272), (274, 278, 283, 286, 292, 279), (273, 271, 277, 278), (271, 269, 276, 277), (269, 267, 275, 276), (267, 265, 274, 275), (280, 284, 287, 279, 292, 286, 283, 289, 282, 285, 281, 291), (278, 277, 282, 289, 283), (277, 276, 281, 285, 282), (276, 275, 280, 291, 281), (275, 274, 279, 287, 284, 280), (291, 280, 290), (280, 284, 290), (291, 284, 290), (283, 286, 288), (283, 289, 288), (289, 286, 288), (292, 285, 293), (287, 285, 293), (292, 279, 293), (287, 279, 293), (294, 295, 297, 296), (296, 297, 299, 298), (298, 299, 301, 300), (295, 303, 308, 304), (302, 303, 295, 294), (300, 301, 303, 302), (294, 296, 298, 300, 302), (304, 308, 313, 316, 322, 309), (303, 301, 307, 308), (301, 299, 306, 307), (299, 297, 305, 306), (297, 295, 304, 305), (310, 314, 317, 309, 322, 316, 313, 319, 312, 315, 311, 321), (308, 307, 312, 319, 313), (307, 306, 311, 315, 312), (306, 305, 310, 321, 311), (305, 304, 309, 317, 314, 310), (321, 310, 320), (310, 314, 320), (321, 314, 320), (313, 316, 318), (313, 319, 318), (319, 316, 318), (322, 315, 323), (317, 315, 323), (322, 309, 323), (317, 309, 323), (324, 325, 327, 326), (326, 327, 329, 328), (328, 329, 331, 330), (325, 333, 338, 334), (332, 333, 325, 324), (330, 331, 333, 332), (324, 326, 328, 330, 332), (334, 338, 343, 346, 352, 339), (333, 331, 337, 338), (331, 329, 336, 337), (329, 327, 335, 336), (327, 325, 334, 335), (340, 344, 347, 339, 352, 346, 343, 349, 342, 345, 341, 351), (338, 337, 342, 349, 343), (337, 336, 341, 345, 342), (336, 335, 340, 351, 341), (335, 334, 339, 347, 344, 340), (351, 340, 350), (340, 344, 350), (351, 344, 350), (343, 346, 348), (343, 349, 348), (349, 346, 348), (352, 345, 353), (347, 345, 353), (352, 339, 353), (347, 339, 353), (354, 355, 357, 356), (356, 357, 359, 358), (358, 359, 361, 360), (355, 363, 368, 364), (362, 363, 355, 354), (360, 361, 363, 362), (354, 356, 358, 360, 362), (364, 368, 373, 369), (363, 361, 367, 368), (361, 359, 366, 367), (359, 357, 365, 366), (357, 355, 364, 365), (369, 373, 378, 374), (368, 367, 372, 373), (367, 366, 371, 372), (366, 365, 370, 371), (365, 364, 369, 370), (373, 372, 377, 378), (372, 371, 376, 377), (371, 370, 375, 376), (370, 369, 374, 375), (374, 378, 379), (378, 377, 379), (377, 376, 379), (376, 375, 379), (375, 374, 379), (380, 381, 383, 382), (382, 383, 385, 384), (384, 385, 387, 386), (381, 389, 394, 390), (388, 389, 381, 380), (386, 387, 389, 388), (380, 382, 384, 386, 388), (390, 394, 399, 395), (389, 387, 393, 394), (387, 385, 392, 393), (385, 383, 391, 392), (383, 381, 390, 391), (395, 399, 404, 400), (394, 393, 398, 399), (393, 392, 397, 398), (392, 391, 396, 397), (391, 390, 395, 396), (399, 398, 403, 404), (398, 397, 402, 403), (397, 396, 401, 402), (396, 395, 400, 401), (400, 404, 405), (404, 403, 405), (403, 402, 405), (402, 401, 405), (401, 400, 405), (406, 407, 409, 408), (408, 409, 411, 410), (410, 411, 413, 412), (407, 415, 420, 416), (414, 415, 407, 406), (412, 413, 415, 414), (406, 408, 410, 412, 414), (416, 420, 425, 421), (415, 413, 419, 420), (413, 411, 418, 419), (411, 409, 417, 418), (409, 407, 416, 417), (421, 425, 430, 426), (420, 419, 424, 425), (419, 418, 423, 424), (418, 417, 422, 423), (417, 416, 421, 422), (425, 424, 429, 430), (424, 423, 428, 429), (423, 422, 427, 428), (422, 421, 426, 427), (426, 430, 431), (430, 429, 431), (429, 428, 431), (428, 427, 431), (427, 426, 431), (432, 433, 435, 434), (434, 435, 437, 436), (436, 437, 439, 438), (433, 441, 446, 442), (440, 441, 433, 432), (438, 439, 441, 440), (432, 434, 436, 438, 440), (442, 446, 451, 447), (441, 439, 445, 446), (439, 437, 444, 445), (437, 435, 443, 444), (435, 433, 442, 443), (447, 451, 456, 452), (446, 445, 450, 451), (445, 444, 449, 450), (444, 443, 448, 449), (443, 442, 447, 448), (451, 450, 455, 456), (450, 449, 454, 455), (449, 448, 453, 454), (448, 447, 452, 453), (452, 456, 457), (456, 455, 457), (455, 454, 457), (454, 453, 457), (453, 452, 457), (458, 459, 461, 460), (460, 461, 463, 462), (462, 463, 465, 464), (459, 467, 472, 468), (466, 467, 459, 458), (464, 465, 467, 466), (458, 460, 462, 464, 466), (468, 472, 477, 473), (467, 465, 471, 472), (465, 463, 470, 471), (463, 461, 469, 470), (461, 459, 468, 469), (473, 477, 482, 478), (472, 471, 476, 477), (471, 470, 475, 476), (470, 469, 474, 475), (469, 468, 473, 474), (477, 476, 481, 482), (476, 475, 480, 481), (475, 474, 479, 480), (474, 473, 478, 479), (478, 482, 483), (482, 481, 483), (481, 480, 483), (480, 479, 483), (479, 478, 483), (484, 485, 487, 486), (486, 487, 489, 488), (488, 489, 491, 490), (485, 493, 498, 494), (492, 493, 485, 484), (490, 491, 493, 492), (484, 486, 488, 490, 492), (494, 498, 503, 499), (493, 491, 497, 498), (491, 489, 496, 497), (489, 487, 495, 496), (487, 485, 494, 495), (499, 503, 508, 504), (498, 497, 502, 503), (497, 496, 501, 502), (496, 495, 500, 501), (495, 494, 499, 500), (505, 504, 508, 507, 506), (503, 502, 507, 508), (502, 501, 506, 507), (501, 500, 505, 506), (500, 499, 504, 505), (509, 510, 512, 511), (511, 512, 514, 513), (513, 514, 516, 515), (510, 518, 523, 519), (517, 518, 510, 509), (515, 516, 518, 517), (509, 511, 513, 515, 517), (519, 523, 528, 524), (518, 516, 522, 523), (516, 514, 521, 522), (514, 512, 520, 521), (512, 510, 519, 520), (524, 528, 533, 529), (523, 522, 527, 528), (522, 521, 526, 527), (521, 520, 525, 526), (520, 519, 524, 525), (530, 529, 533, 532, 531), (528, 527, 532, 533), (527, 526, 531, 532), (526, 525, 530, 531), (525, 524, 529, 530), (534, 535, 537, 536), (536, 537, 539, 538), (538, 539, 541, 540), (535, 543, 548, 544), (542, 543, 535, 534), (540, 541, 543, 542), (534, 536, 538, 540, 542), (544, 548, 553, 549), (543, 541, 547, 548), (541, 539, 546, 547), (539, 537, 545, 546), (537, 535, 544, 545), (549, 553, 558, 554), (548, 547, 552, 553), (547, 546, 551, 552), (546, 545, 550, 551), (545, 544, 549, 550), (555, 554, 558, 557, 556), (553, 552, 557, 558), (552, 551, 556, 557), (551, 550, 555, 556), (550, 549, 554, 555), (559, 560, 562, 561), (561, 562, 564, 563), (563, 564, 566, 565), (560, 568, 573, 569), (567, 568, 560, 559), (565, 566, 568, 567), (559, 561, 563, 565, 567), (569, 573, 578, 574), (568, 566, 572, 573), (566, 564, 571, 572), (564, 562, 570, 571), (562, 560, 569, 570), (574, 578, 583, 579), (573, 572, 577, 578), (572, 571, 576, 577), (571, 570, 575, 576), (570, 569, 574, 575), (580, 579, 583, 582, 581), (578, 577, 582, 583), (577, 576, 581, 582), (576, 575, 580, 581), (575, 574, 579, 580), (584, 585, 587, 586), (586, 587, 589, 588), (588, 589, 591, 590), (585, 593, 598, 594), (592, 593, 585, 584), (590, 591, 593, 592), (584, 586, 588, 590, 592), (594, 598, 603, 599), (593, 591, 597, 598), (591, 589, 596, 597), (589, 587, 595, 596), (587, 585, 594, 595), (599, 603, 608, 604), (598, 597, 602, 603), (597, 596, 601, 602), (596, 595, 600, 601), (595, 594, 599, 600), (605, 604, 608, 607, 606), (603, 602, 607, 608), (602, 601, 606, 607), (601, 600, 605, 606), (600, 599, 604, 605), (609, 610, 612, 611), (611, 612, 614, 613), (613, 614, 616, 615), (610, 618, 623, 619), (617, 618, 610, 609), (615, 616, 618, 617), (609, 611, 613, 615, 617), (619, 623, 628, 624), (618, 616, 622, 623), (616, 614, 621, 622), (614, 612, 620, 621), (612, 610, 619, 620), (624, 628, 633, 629), (623, 622, 627, 628), (622, 621, 626, 627), (621, 620, 625, 626), (620, 619, 624, 625), (630, 629, 633, 632, 631), (628, 627, 632, 633), (627, 626, 631, 632), (626, 625, 630, 631), (625, 624, 629, 630), (634, 635, 637, 636), (636, 637, 639, 638), (638, 639, 641, 640), (635, 643, 648, 644), (642, 643, 635, 634), (640, 641, 643, 642), (634, 636, 638, 640, 642), (644, 648, 653, 649), (643, 641, 647, 648), (641, 639, 646, 647), (639, 637, 645, 646), (637, 635, 644, 645), (649, 653, 658, 654), (648, 647, 652, 653), (647, 646, 651, 652), (646, 645, 650, 651), (645, 644, 649, 650), (655, 654, 658, 657, 656), (653, 652, 657, 658), (652, 651, 656, 657), (651, 650, 655, 656), (650, 649, 654, 655), (663, 664, 660, 659), (664, 665, 661, 660), (665, 666, 662, 661), (666, 663, 659, 662), (666, 665, 664, 663), (671, 672, 668, 667), (672, 673, 669, 668), (673, 674, 670, 669), (674, 671, 667, 670), (674, 673, 672, 671), (679, 680, 676, 675), (680, 681, 677, 676), (681, 682, 678, 677), (682, 679, 675, 678), (682, 681, 680, 679), (687, 688, 684, 683), (688, 689, 685, 684), (689, 690, 686, 685), (690, 687, 683, 686), (690, 689, 688, 687), (695, 696, 692, 691), (696, 697, 693, 692), (697, 698, 694, 693), (698, 695, 691, 694), (691, 692, 693, 694), (698, 697, 696, 695), (699, 700, 702, 701), (701, 702, 704, 703), (703, 704, 706, 705), (700, 708, 713, 709), (707, 708, 700, 699), (705, 706, 708, 707), (699, 701, 703, 705, 707), (709, 713, 718, 714), (708, 706, 712, 713), (706, 704, 711, 712), (704, 702, 710, 711), (702, 700, 709, 710), (714, 718, 723, 719), (713, 712, 717, 718), (712, 711, 716, 717), (711, 710, 715, 716), (710, 709, 714, 715), (718, 717, 722, 723), (717, 716, 721, 722), (716, 715, 720, 721), (715, 714, 719, 720), (719, 723, 724), (723, 722, 724), (722, 721, 724), (721, 720, 724), (720, 719, 724), (725, 726, 728, 727), (727, 728, 730, 729), (729, 730, 732, 731), (726, 734, 739, 735), (733, 734, 726, 725), (731, 732, 734, 733), (725, 727, 729, 731, 733), (735, 739, 744, 740), (734, 732, 738, 739), (732, 730, 737, 738), (730, 728, 736, 737), (728, 726, 735, 736), (740, 744, 749, 745), (739, 738, 743, 744), (738, 737, 742, 743), (737, 736, 741, 742), (736, 735, 740, 741), (746, 745, 749, 748, 747), (744, 743, 748, 749), (743, 742, 747, 748), (742, 741, 746, 747), (741, 740, 745, 746)])
me_cube_002.polygons.foreach_set('material_index', [2, 2, 2, 2, 2, 2, 2, 3, 2, 2, 2, 2, 3, 3, 3, 3, 3, 3, 3, 3, 3, 3, 3, 3, 3, 3, 3, 3, 3, 3, 3, 3, 3, 3, 3, 3, 2, 2, 2, 2, 2, 2, 2, 3, 2, 2, 2, 2, 3, 3, 3, 3, 3, 3, 3, 3, 3, 3, 3, 3, 3, 3, 3, 3, 3, 3, 3, 3, 3, 3, 3, 3, 2, 2, 2, 2, 2, 2, 2, 3, 2, 2, 2, 2, 3, 3, 3, 3, 3, 3, 3, 3, 3, 3, 3, 3, 3, 3, 3, 3, 3, 3, 3, 3, 3, 3, 3, 3, 2, 2, 2, 2, 2, 2, 2, 3, 2, 2, 2, 2, 3, 3, 3, 3, 3, 3, 3, 3, 3, 3, 3, 3, 3, 3, 3, 3, 3, 3, 3, 3, 3, 3, 3, 3, 6, 6, 6, 6, 6, 6, 6, 5, 6, 6, 6, 6, 5, 5, 5, 5, 5, 5, 5, 5, 5, 5, 5, 5, 5, 5, 5, 6, 6, 6, 6, 6, 6, 6, 5, 6, 6, 6, 6, 5, 5, 5, 5, 5, 5, 5, 5, 5, 5, 5, 5, 5, 5, 5, 6, 6, 6, 6, 6, 6, 6, 5, 6, 6, 6, 6, 5, 5, 5, 5, 5, 5, 5, 5, 5, 5, 5, 5, 5, 5, 5, 6, 6, 6, 6, 6, 6, 6, 5, 6, 6, 6, 6, 5, 5, 5, 5, 5, 5, 5, 5, 5, 5, 5, 5, 5, 5, 5, 6, 6, 6, 6, 6, 6, 6, 5, 6, 6, 6, 6, 5, 5, 5, 5, 5, 5, 5, 5, 5, 5, 5, 5, 5, 5, 5, 6, 6, 6, 6, 6, 6, 6, 5, 6, 6, 6, 6, 5, 5, 5, 5, 5, 5, 5, 5, 5, 5, 5, 5, 5, 5, 5, 6, 6, 6, 6, 6, 6, 6, 5, 6, 6, 6, 6, 5, 5, 5, 5, 5, 5, 5, 5, 5, 5, 5, 5, 5, 5, 5, 2, 2, 2, 2, 2, 2, 2, 3, 2, 2, 2, 2, 3, 3, 3, 3, 3, 3, 3, 3, 3, 3, 3, 3, 3, 3, 2, 2, 2, 2, 2, 2, 2, 3, 2, 2, 2, 2, 3, 3, 3, 3, 3, 3, 3, 3, 3, 3, 3, 3, 3, 3, 2, 2, 2, 2, 2, 2, 2, 3, 2, 2, 2, 2, 3, 3, 3, 3, 3, 3, 3, 3, 3, 3, 3, 3, 3, 3, 2, 2, 2, 2, 2, 2, 2, 3, 2, 2, 2, 2, 3, 3, 3, 3, 3, 3, 3, 3, 3, 3, 3, 3, 3, 3, 2, 2, 2, 2, 2, 2, 2, 3, 2, 2, 2, 2, 3, 3, 3, 3, 3, 3, 3, 3, 3, 3, 3, 3, 3, 3, 7, 7, 7, 7, 7, 7, 7, 7, 7, 7, 7, 7, 7, 7, 7, 7, 7, 7, 7, 7, 7, 7, 7, 7, 7, 7, 7, 7, 7, 7, 7, 7, 7, 7, 7, 7, 7, 7, 7, 7, 7, 7, 7, 7, 7, 7, 7, 7, 7, 7, 7, 7, 7, 7, 7, 7, 7, 7, 7, 7, 7, 7, 7, 7, 7, 7, 7, 7, 7, 7, 7, 7, 7, 7, 7, 7, 7, 7, 7, 7, 7, 7, 7, 7, 7, 7, 7, 7, 7, 7, 7, 7, 7, 7, 7, 7, 7, 7, 7, 7, 7, 7, 7, 7, 7, 7, 7, 7, 7, 7, 7, 7, 7, 7, 7, 7, 7, 7, 7, 7, 7, 7, 7, 7, 7, 7, 7, 7, 7, 7, 7, 7, 7, 7, 7, 7, 7, 7, 7, 7, 7, 7, 7, 7, 7, 7, 7, 7, 7, 7, 7, 7, 7, 7, 1, 1, 1, 1, 1, 1, 1, 1, 1, 1, 0, 0, 1, 1, 1, 1, 0, 1, 1, 1, 0, 0, 0, 0, 0, 0, 2, 2, 2, 2, 2, 2, 2, 3, 2, 2, 2, 2, 3, 3, 3, 3, 3, 3, 3, 3, 3, 3, 3, 3, 3, 3, 7, 7, 7, 7, 7, 7, 7, 7, 7, 7, 7, 7, 7, 7, 7, 7, 7, 7, 7, 7, 7, 7])
me_cube_002.materials.append(mat_material_007)
me_cube_002.materials.append(mat_material_008)
me_cube_002.materials.append(mat_material_001)
me_cube_002.materials.append(mat_material_002)
me_cube_002.materials.append(mat_material_003)
me_cube_002.materials.append(mat_material_004)
me_cube_002.materials.append(mat_material_005)
me_cube_002.materials.append(mat_material_006)
me_cube_002.use_remesh_preserve_volume = False
me_cube_002.use_remesh_preserve_attributes = False
me_cube_002.use_mirror_vertex_groups = False
me_cube_002.update()

# ---- objects
ob_plane = bpy.data.objects.new('Plane', me_plane)
ob_cube = bpy.data.objects.new('Cube', me_cube_002)

# ---- transforms, parenting, visibility, modifiers, constraints
ob_plane.location = (3.06, 1.907, 4.564)
ob_plane.scale = (3.397, 2.429, 2.429)
ob_plane.lineart.crease_threshold = 0.0
ob_cube.location = (3.101, 1.61, 2.627)
ob_cube.rotation_euler = (0.2977, -0.0, 0.0)
ob_cube.scale = (3.264, 1.539, 0.08296)
ob_cube.lineart.crease_threshold = 0.0

# ---- collection membership
col_collection_1.objects.link(ob_plane)
col_collection_1.objects.link(ob_cube)

# ---- scene / render settings (as saved in the file)
scene.frame_start = 1; scene.frame_end = 250; scene.frame_set(1)
scene.render.engine = 'BLENDER_EEVEE_NEXT'
scene.render.resolution_percentage = 50
scene.render.dither_intensity = 0.0
scene.cycles.use_denoising = False
scene.cycles.samples = 10
scene.cycles.sampling_pattern = 'TABULATED_SOBOL'
scene.cycles.light_sampling_threshold = 0.0
scene.cycles.use_adaptive_sampling = False
scene.cycles.use_light_tree = False
scene.cycles.blur_glossy = 0.0
scene.cycles.volume_bounces = 1
scene.cycles.pixel_filter_type = 'GAUSSIAN'
scene.cycles.sample_clamp_indirect = 0.0
scene.view_settings.view_transform = 'Standard'
bpy.context.view_layer.update()

# ---- added for rendering (the .blend has no active camera and no usable light): camera, sun
cam_auto = bpy.data.cameras.new('AutoCamera')
cam_auto.lens = 50.0
cam_auto.sensor_width = 36.0
cam_auto.clip_end = 1000.0
ob_auto_camera = bpy.data.objects.new('AutoCamera', cam_auto)
scene.collection.objects.link(ob_auto_camera)
ob_auto_camera.location = (13.3883, -10.6974, 11.6148)
ob_auto_camera.rotation_euler = (1.09748, -7.21219e-08, 0.694738)
scene.camera = ob_auto_camera
light_auto_sun = bpy.data.lights.new('AutoSun', 'SUN')
light_auto_sun.energy = 3.0
light_auto_sun.angle = 0.0523599
ob_auto_sun = bpy.data.objects.new('AutoSun', light_auto_sun)
scene.collection.objects.link(ob_auto_sun)
ob_auto_sun.rotation_euler = (0.872665, 0.174533, 0.523599)
bpy.context.view_layer.update()
